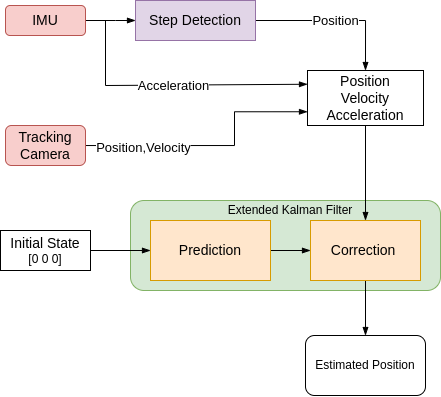

The diagram above was exported from draw.io. Its source (the exported page's mxGraphModel, read from the mxfile embedded in the PNG):
<mxGraphModel dx="869" dy="499" grid="1" gridSize="10" guides="1" tooltips="1" connect="1" arrows="1" fold="1" page="1" pageScale="1" pageWidth="827" pageHeight="1169" math="0" shadow="0">
  <root>
    <mxCell id="0" />
    <mxCell id="1" parent="0" />
    <mxCell id="tcLCM5quAFwdTybIUiBV-13" value="" style="rounded=1;whiteSpace=wrap;html=1;fillColor=#d5e8d4;strokeColor=#82b366;" parent="1" vertex="1">
      <mxGeometry x="205" y="495" width="310" height="90" as="geometry" />
    </mxCell>
    <mxCell id="tcLCM5quAFwdTybIUiBV-12" style="edgeStyle=orthogonalEdgeStyle;rounded=0;orthogonalLoop=1;jettySize=auto;html=1;entryX=0;entryY=0.5;entryDx=0;entryDy=0;endArrow=blockThin;endFill=1;" parent="1" source="tcLCM5quAFwdTybIUiBV-1" target="tcLCM5quAFwdTybIUiBV-11" edge="1">
      <mxGeometry relative="1" as="geometry">
        <Array as="points">
          <mxPoint x="190" y="315" />
          <mxPoint x="190" y="315" />
        </Array>
      </mxGeometry>
    </mxCell>
    <mxCell id="tcLCM5quAFwdTybIUiBV-1" value="&lt;font style=&quot;font-size: 14px;&quot;&gt;IMU&lt;/font&gt;" style="rounded=1;whiteSpace=wrap;html=1;fillColor=#f8cecc;strokeColor=#b85450;" parent="1" vertex="1">
      <mxGeometry x="80" y="300" width="80" height="30" as="geometry" />
    </mxCell>
    <mxCell id="tcLCM5quAFwdTybIUiBV-9" value="" style="edgeStyle=orthogonalEdgeStyle;rounded=0;orthogonalLoop=1;jettySize=auto;html=1;endArrow=blockThin;endFill=1;" parent="1" source="tcLCM5quAFwdTybIUiBV-2" target="tcLCM5quAFwdTybIUiBV-8" edge="1">
      <mxGeometry relative="1" as="geometry" />
    </mxCell>
    <mxCell id="tcLCM5quAFwdTybIUiBV-2" value="&lt;font style=&quot;font-size: 14px;&quot;&gt;Prediction&lt;/font&gt;" style="rounded=0;whiteSpace=wrap;html=1;fillColor=#ffe6cc;strokeColor=#d79b00;" parent="1" vertex="1">
      <mxGeometry x="225" y="515" width="120" height="60" as="geometry" />
    </mxCell>
    <mxCell id="KWTfMM4raei0zA4wmZ8j-6" style="edgeStyle=orthogonalEdgeStyle;rounded=0;orthogonalLoop=1;jettySize=auto;html=1;entryX=0;entryY=0.75;entryDx=0;entryDy=0;endArrow=blockThin;endFill=1;" edge="1" parent="1" source="tcLCM5quAFwdTybIUiBV-7" target="tcLCM5quAFwdTybIUiBV-17">
      <mxGeometry relative="1" as="geometry">
        <Array as="points">
          <mxPoint x="309" y="440" />
          <mxPoint x="309" y="406" />
        </Array>
      </mxGeometry>
    </mxCell>
    <mxCell id="KWTfMM4raei0zA4wmZ8j-8" value="&lt;font style=&quot;font-size: 13px;&quot;&gt;Position,Velocity&lt;/font&gt;" style="edgeLabel;html=1;align=center;verticalAlign=middle;resizable=0;points=[];" vertex="1" connectable="0" parent="KWTfMM4raei0zA4wmZ8j-6">
      <mxGeometry x="-0.5472" y="-2" relative="1" as="geometry">
        <mxPoint as="offset" />
      </mxGeometry>
    </mxCell>
    <mxCell id="tcLCM5quAFwdTybIUiBV-7" value="&lt;font style=&quot;font-size: 14px;&quot;&gt;Tracking Camera&lt;/font&gt;" style="rounded=1;whiteSpace=wrap;html=1;fillColor=#f8cecc;strokeColor=#b85450;" parent="1" vertex="1">
      <mxGeometry x="80" y="420" width="80" height="40" as="geometry" />
    </mxCell>
    <mxCell id="KWTfMM4raei0zA4wmZ8j-12" value="" style="edgeStyle=orthogonalEdgeStyle;rounded=0;orthogonalLoop=1;jettySize=auto;html=1;endArrow=blockThin;endFill=1;" edge="1" parent="1" source="tcLCM5quAFwdTybIUiBV-8" target="KWTfMM4raei0zA4wmZ8j-10">
      <mxGeometry relative="1" as="geometry" />
    </mxCell>
    <mxCell id="tcLCM5quAFwdTybIUiBV-8" value="&lt;font style=&quot;font-size: 14px;&quot;&gt;Correction&amp;nbsp;&lt;/font&gt;" style="rounded=0;whiteSpace=wrap;html=1;fillColor=#ffe6cc;strokeColor=#d79b00;" parent="1" vertex="1">
      <mxGeometry x="385" y="515" width="110" height="60" as="geometry" />
    </mxCell>
    <mxCell id="KWTfMM4raei0zA4wmZ8j-5" value="&lt;font style=&quot;font-size: 13px;&quot;&gt;Position&lt;/font&gt;" style="edgeStyle=orthogonalEdgeStyle;rounded=0;orthogonalLoop=1;jettySize=auto;html=1;entryX=0.5;entryY=0;entryDx=0;entryDy=0;endArrow=blockThin;endFill=1;" edge="1" parent="1" source="tcLCM5quAFwdTybIUiBV-11" target="tcLCM5quAFwdTybIUiBV-17">
      <mxGeometry relative="1" as="geometry" />
    </mxCell>
    <mxCell id="tcLCM5quAFwdTybIUiBV-11" value="&lt;font style=&quot;font-size: 14px;&quot;&gt;Step Detection&lt;/font&gt;" style="rounded=0;whiteSpace=wrap;html=1;fillColor=#e1d5e7;strokeColor=#9673a6;" parent="1" vertex="1">
      <mxGeometry x="210" y="295" width="120" height="40" as="geometry" />
    </mxCell>
    <mxCell id="KWTfMM4raei0zA4wmZ8j-7" style="edgeStyle=orthogonalEdgeStyle;rounded=0;orthogonalLoop=1;jettySize=auto;html=1;endArrow=blockThin;endFill=1;" edge="1" parent="1" source="tcLCM5quAFwdTybIUiBV-17" target="tcLCM5quAFwdTybIUiBV-8">
      <mxGeometry relative="1" as="geometry" />
    </mxCell>
    <mxCell id="tcLCM5quAFwdTybIUiBV-17" value="&lt;font style=&quot;font-size: 14px;&quot;&gt;Position&lt;br&gt;Velocity&lt;br&gt;Acceleration&lt;/font&gt;" style="rounded=0;whiteSpace=wrap;html=1;" parent="1" vertex="1">
      <mxGeometry x="382" y="365" width="116" height="55" as="geometry" />
    </mxCell>
    <mxCell id="KWTfMM4raei0zA4wmZ8j-4" style="edgeStyle=orthogonalEdgeStyle;rounded=0;orthogonalLoop=1;jettySize=auto;html=1;entryX=0;entryY=0.5;entryDx=0;entryDy=0;endArrow=blockThin;endFill=1;" edge="1" parent="1" source="tcLCM5quAFwdTybIUiBV-23" target="tcLCM5quAFwdTybIUiBV-2">
      <mxGeometry relative="1" as="geometry" />
    </mxCell>
    <mxCell id="tcLCM5quAFwdTybIUiBV-23" value="&lt;font style=&quot;font-size: 14px;&quot;&gt;Initial State&lt;br&gt;&lt;/font&gt;[0 0 0]" style="rounded=0;whiteSpace=wrap;html=1;" parent="1" vertex="1">
      <mxGeometry x="75" y="525" width="90" height="40" as="geometry" />
    </mxCell>
    <mxCell id="tcLCM5quAFwdTybIUiBV-25" value="Extended Kalman Filter" style="text;html=1;strokeColor=none;fillColor=none;align=center;verticalAlign=middle;whiteSpace=wrap;rounded=0;" parent="1" vertex="1">
      <mxGeometry x="295" y="490" width="140" height="30" as="geometry" />
    </mxCell>
    <mxCell id="KWTfMM4raei0zA4wmZ8j-9" value="&lt;font style=&quot;font-size: 13px;&quot;&gt;Acceleration&lt;/font&gt;" style="endArrow=blockThin;html=1;rounded=0;entryX=0;entryY=0.25;entryDx=0;entryDy=0;endFill=1;" edge="1" parent="1" target="tcLCM5quAFwdTybIUiBV-17">
      <mxGeometry width="50" height="50" relative="1" as="geometry">
        <mxPoint x="180" y="315" as="sourcePoint" />
        <mxPoint x="330" y="350" as="targetPoint" />
        <Array as="points">
          <mxPoint x="180" y="380" />
        </Array>
      </mxGeometry>
    </mxCell>
    <mxCell id="KWTfMM4raei0zA4wmZ8j-10" value="Estimated Position" style="rounded=1;whiteSpace=wrap;html=1;" vertex="1" parent="1">
      <mxGeometry x="380" y="630" width="120" height="60" as="geometry" />
    </mxCell>
  </root>
</mxGraphModel>